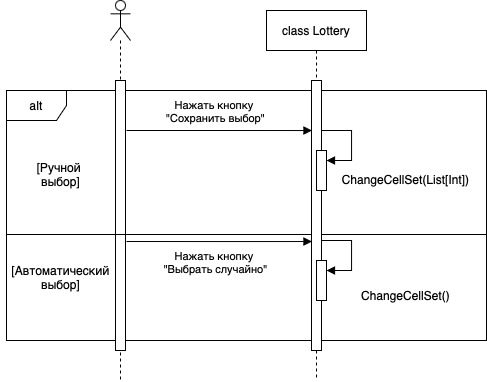

The diagram above was exported from draw.io. Its source (the exported page's mxGraphModel, read from the mxfile embedded in the PNG):
<mxGraphModel dx="1158" dy="682" grid="1" gridSize="10" guides="1" tooltips="1" connect="1" arrows="1" fold="1" page="1" pageScale="1" pageWidth="850" pageHeight="1100" math="0" shadow="0">
  <root>
    <mxCell id="0" />
    <mxCell id="1" parent="0" />
    <mxCell id="SJpWzsGIM86ifj4Y1mxR-15" value="alt" style="shape=umlFrame;whiteSpace=wrap;html=1;pointerEvents=0;" vertex="1" parent="1">
      <mxGeometry x="40" y="160" width="480" height="250" as="geometry" />
    </mxCell>
    <mxCell id="SJpWzsGIM86ifj4Y1mxR-3" value="" style="shape=umlLifeline;perimeter=lifelinePerimeter;whiteSpace=wrap;html=1;container=1;dropTarget=0;collapsible=0;recursiveResize=0;outlineConnect=0;portConstraint=eastwest;newEdgeStyle={&quot;curved&quot;:0,&quot;rounded&quot;:0};participant=umlActor;" vertex="1" parent="1">
      <mxGeometry x="144" y="70" width="20" height="380" as="geometry" />
    </mxCell>
    <mxCell id="SJpWzsGIM86ifj4Y1mxR-4" value="" style="html=1;points=[[0,0,0,0,5],[0,1,0,0,-5],[1,0,0,0,5],[1,1,0,0,-5]];perimeter=orthogonalPerimeter;outlineConnect=0;targetShapes=umlLifeline;portConstraint=eastwest;newEdgeStyle={&quot;curved&quot;:0,&quot;rounded&quot;:0};" vertex="1" parent="SJpWzsGIM86ifj4Y1mxR-3">
      <mxGeometry x="5" y="80" width="10" height="270" as="geometry" />
    </mxCell>
    <mxCell id="SJpWzsGIM86ifj4Y1mxR-17" value="" style="line;strokeWidth=1;fillColor=none;align=left;verticalAlign=middle;spacingTop=-1;spacingLeft=3;spacingRight=3;rotatable=0;labelPosition=right;points=[];portConstraint=eastwest;strokeColor=inherit;" vertex="1" parent="1">
      <mxGeometry x="40" y="300" width="480" height="8" as="geometry" />
    </mxCell>
    <mxCell id="SJpWzsGIM86ifj4Y1mxR-18" value="[Ручной&amp;nbsp;&lt;div&gt;выбор]&lt;/div&gt;" style="text;html=1;align=center;verticalAlign=middle;resizable=0;points=[];autosize=1;strokeColor=none;fillColor=none;" vertex="1" parent="1">
      <mxGeometry x="59" y="224" width="70" height="40" as="geometry" />
    </mxCell>
    <mxCell id="SJpWzsGIM86ifj4Y1mxR-19" value="[Автоматический&lt;div&gt;выбор]&lt;/div&gt;" style="text;html=1;align=center;verticalAlign=middle;resizable=0;points=[];autosize=1;strokeColor=none;fillColor=none;" vertex="1" parent="1">
      <mxGeometry x="34" y="327" width="120" height="40" as="geometry" />
    </mxCell>
    <mxCell id="SJpWzsGIM86ifj4Y1mxR-20" value="" style="endArrow=block;endFill=1;html=1;edgeStyle=orthogonalEdgeStyle;align=left;verticalAlign=top;rounded=0;" edge="1" parent="1">
      <mxGeometry x="-1" relative="1" as="geometry">
        <mxPoint x="160" y="200" as="sourcePoint" />
        <mxPoint x="345.5" y="200.0285714285714" as="targetPoint" />
        <Array as="points">
          <mxPoint x="260.5" y="200" />
          <mxPoint x="260.5" y="200" />
        </Array>
      </mxGeometry>
    </mxCell>
    <mxCell id="SJpWzsGIM86ifj4Y1mxR-29" value="Нажать кнопку&amp;nbsp;&lt;div&gt;&quot;Сохранить выбор&quot;&lt;/div&gt;" style="edgeLabel;html=1;align=center;verticalAlign=middle;resizable=0;points=[];" vertex="1" connectable="0" parent="SJpWzsGIM86ifj4Y1mxR-20">
      <mxGeometry x="-0.6118" y="3" relative="1" as="geometry">
        <mxPoint x="52" y="-17" as="offset" />
      </mxGeometry>
    </mxCell>
    <mxCell id="SJpWzsGIM86ifj4Y1mxR-47" value="class Lottery" style="shape=umlLifeline;perimeter=lifelinePerimeter;whiteSpace=wrap;html=1;container=0;dropTarget=0;collapsible=0;recursiveResize=0;outlineConnect=0;portConstraint=eastwest;newEdgeStyle={&quot;edgeStyle&quot;:&quot;elbowEdgeStyle&quot;,&quot;elbow&quot;:&quot;vertical&quot;,&quot;curved&quot;:0,&quot;rounded&quot;:0};" vertex="1" parent="1">
      <mxGeometry x="300" y="80" width="100" height="370" as="geometry" />
    </mxCell>
    <mxCell id="SJpWzsGIM86ifj4Y1mxR-48" value="" style="html=1;points=[];perimeter=orthogonalPerimeter;outlineConnect=0;targetShapes=umlLifeline;portConstraint=eastwest;newEdgeStyle={&quot;edgeStyle&quot;:&quot;elbowEdgeStyle&quot;,&quot;elbow&quot;:&quot;vertical&quot;,&quot;curved&quot;:0,&quot;rounded&quot;:0};" vertex="1" parent="SJpWzsGIM86ifj4Y1mxR-47">
      <mxGeometry x="45" y="70" width="10" height="270" as="geometry" />
    </mxCell>
    <mxCell id="SJpWzsGIM86ifj4Y1mxR-49" value="" style="html=1;points=[[0,0,0,0,5],[0,1,0,0,-5],[1,0,0,0,5],[1,1,0,0,-5]];perimeter=orthogonalPerimeter;outlineConnect=0;targetShapes=umlLifeline;portConstraint=eastwest;newEdgeStyle={&quot;curved&quot;:0,&quot;rounded&quot;:0};" vertex="1" parent="SJpWzsGIM86ifj4Y1mxR-47">
      <mxGeometry x="50" y="140" width="10" height="40" as="geometry" />
    </mxCell>
    <mxCell id="SJpWzsGIM86ifj4Y1mxR-50" value="" style="html=1;align=left;spacingLeft=2;endArrow=block;rounded=0;edgeStyle=orthogonalEdgeStyle;curved=0;rounded=0;" edge="1" parent="SJpWzsGIM86ifj4Y1mxR-47" target="SJpWzsGIM86ifj4Y1mxR-49">
      <mxGeometry relative="1" as="geometry">
        <mxPoint x="55" y="120" as="sourcePoint" />
        <Array as="points">
          <mxPoint x="85" y="150" />
        </Array>
      </mxGeometry>
    </mxCell>
    <mxCell id="SJpWzsGIM86ifj4Y1mxR-77" value="" style="html=1;points=[[0,0,0,0,5],[0,1,0,0,-5],[1,0,0,0,5],[1,1,0,0,-5]];perimeter=orthogonalPerimeter;outlineConnect=0;targetShapes=umlLifeline;portConstraint=eastwest;newEdgeStyle={&quot;curved&quot;:0,&quot;rounded&quot;:0};" vertex="1" parent="SJpWzsGIM86ifj4Y1mxR-47">
      <mxGeometry x="50" y="250" width="10" height="40" as="geometry" />
    </mxCell>
    <mxCell id="SJpWzsGIM86ifj4Y1mxR-78" value="" style="html=1;align=left;spacingLeft=2;endArrow=block;rounded=0;edgeStyle=orthogonalEdgeStyle;curved=0;rounded=0;" edge="1" parent="SJpWzsGIM86ifj4Y1mxR-47" target="SJpWzsGIM86ifj4Y1mxR-77">
      <mxGeometry relative="1" as="geometry">
        <mxPoint x="55" y="230" as="sourcePoint" />
        <Array as="points">
          <mxPoint x="85" y="260" />
        </Array>
      </mxGeometry>
    </mxCell>
    <mxCell id="SJpWzsGIM86ifj4Y1mxR-70" value="ChangeCellSet(List[Int])" style="text;html=1;align=center;verticalAlign=middle;resizable=0;points=[];autosize=1;strokeColor=none;fillColor=none;" vertex="1" parent="1">
      <mxGeometry x="364" y="234" width="150" height="30" as="geometry" />
    </mxCell>
    <mxCell id="SJpWzsGIM86ifj4Y1mxR-80" value="ChangeCellSet()" style="text;html=1;align=center;verticalAlign=middle;resizable=0;points=[];autosize=1;strokeColor=none;fillColor=none;" vertex="1" parent="1">
      <mxGeometry x="384" y="350" width="110" height="30" as="geometry" />
    </mxCell>
    <mxCell id="SJpWzsGIM86ifj4Y1mxR-81" value="" style="endArrow=block;endFill=1;html=1;edgeStyle=orthogonalEdgeStyle;align=left;verticalAlign=top;rounded=0;" edge="1" parent="1">
      <mxGeometry x="-1" relative="1" as="geometry">
        <mxPoint x="160" y="311" as="sourcePoint" />
        <mxPoint x="345.5" y="311.0285714285714" as="targetPoint" />
        <Array as="points">
          <mxPoint x="260.5" y="311" />
          <mxPoint x="260.5" y="311" />
        </Array>
      </mxGeometry>
    </mxCell>
    <mxCell id="SJpWzsGIM86ifj4Y1mxR-82" value="Нажать кнопку&amp;nbsp;&lt;div&gt;&quot;Выбрать случайно&quot;&lt;/div&gt;" style="edgeLabel;html=1;align=center;verticalAlign=middle;resizable=0;points=[];" vertex="1" connectable="0" parent="SJpWzsGIM86ifj4Y1mxR-81">
      <mxGeometry x="-0.6118" y="3" relative="1" as="geometry">
        <mxPoint x="52" y="23" as="offset" />
      </mxGeometry>
    </mxCell>
  </root>
</mxGraphModel>